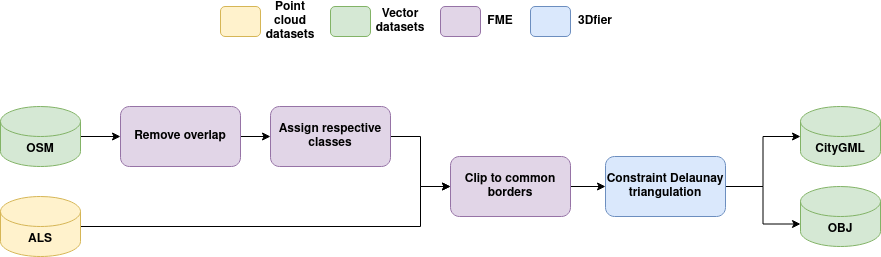

The diagram above was exported from draw.io. Its source (the exported page's mxGraphModel, read from the mxfile embedded in the PNG):
<mxGraphModel dx="2840" dy="1092" grid="1" gridSize="10" guides="1" tooltips="1" connect="1" arrows="1" fold="1" page="1" pageScale="1" pageWidth="850" pageHeight="1100" math="0" shadow="0">
  <root>
    <mxCell id="0" />
    <mxCell id="1" parent="0" />
    <mxCell id="vKOMGWLycJFCQIHPDuoO-14" style="edgeStyle=orthogonalEdgeStyle;rounded=0;orthogonalLoop=1;jettySize=auto;html=1;entryX=0;entryY=0.5;entryDx=0;entryDy=0;" edge="1" parent="1" source="vKOMGWLycJFCQIHPDuoO-4" target="vKOMGWLycJFCQIHPDuoO-13">
      <mxGeometry relative="1" as="geometry" />
    </mxCell>
    <mxCell id="vKOMGWLycJFCQIHPDuoO-4" value="OSM" style="shape=cylinder3;whiteSpace=wrap;html=1;boundedLbl=1;backgroundOutline=1;size=15;fillColor=#d5e8d4;strokeColor=#82b366;fontStyle=1" vertex="1" parent="1">
      <mxGeometry x="-180" y="340" width="80" height="60" as="geometry" />
    </mxCell>
    <mxCell id="vKOMGWLycJFCQIHPDuoO-8" style="edgeStyle=orthogonalEdgeStyle;rounded=0;orthogonalLoop=1;jettySize=auto;html=1;entryX=0;entryY=0.5;entryDx=0;entryDy=0;" edge="1" parent="1" source="vKOMGWLycJFCQIHPDuoO-5" target="vKOMGWLycJFCQIHPDuoO-6">
      <mxGeometry relative="1" as="geometry">
        <Array as="points">
          <mxPoint x="240" y="460" />
          <mxPoint x="240" y="420" />
        </Array>
      </mxGeometry>
    </mxCell>
    <mxCell id="vKOMGWLycJFCQIHPDuoO-5" value="ALS" style="shape=cylinder3;whiteSpace=wrap;html=1;boundedLbl=1;backgroundOutline=1;size=15;fillColor=#fff2cc;strokeColor=#d6b656;fontStyle=1" vertex="1" parent="1">
      <mxGeometry x="-180" y="430" width="80" height="60" as="geometry" />
    </mxCell>
    <mxCell id="vKOMGWLycJFCQIHPDuoO-20" style="edgeStyle=orthogonalEdgeStyle;rounded=0;orthogonalLoop=1;jettySize=auto;html=1;entryX=0;entryY=0.5;entryDx=0;entryDy=0;" edge="1" parent="1" source="vKOMGWLycJFCQIHPDuoO-6" target="vKOMGWLycJFCQIHPDuoO-19">
      <mxGeometry relative="1" as="geometry" />
    </mxCell>
    <mxCell id="vKOMGWLycJFCQIHPDuoO-6" value="Clip to common borders" style="rounded=1;whiteSpace=wrap;html=1;fontStyle=1;fillColor=#e1d5e7;strokeColor=#9673a6;" vertex="1" parent="1">
      <mxGeometry x="270" y="390" width="120" height="60" as="geometry" />
    </mxCell>
    <mxCell id="vKOMGWLycJFCQIHPDuoO-16" style="edgeStyle=orthogonalEdgeStyle;rounded=0;orthogonalLoop=1;jettySize=auto;html=1;" edge="1" parent="1" source="vKOMGWLycJFCQIHPDuoO-13" target="vKOMGWLycJFCQIHPDuoO-15">
      <mxGeometry relative="1" as="geometry" />
    </mxCell>
    <mxCell id="vKOMGWLycJFCQIHPDuoO-13" value="Remove overlap" style="rounded=1;whiteSpace=wrap;html=1;fontStyle=1;fillColor=#e1d5e7;strokeColor=#9673a6;" vertex="1" parent="1">
      <mxGeometry x="-60" y="340" width="120" height="60" as="geometry" />
    </mxCell>
    <mxCell id="vKOMGWLycJFCQIHPDuoO-17" style="edgeStyle=orthogonalEdgeStyle;rounded=0;orthogonalLoop=1;jettySize=auto;html=1;" edge="1" parent="1" source="vKOMGWLycJFCQIHPDuoO-15" target="vKOMGWLycJFCQIHPDuoO-6">
      <mxGeometry relative="1" as="geometry" />
    </mxCell>
    <mxCell id="vKOMGWLycJFCQIHPDuoO-15" value="Assign respective classes" style="rounded=1;whiteSpace=wrap;html=1;fontStyle=1;fillColor=#e1d5e7;strokeColor=#9673a6;" vertex="1" parent="1">
      <mxGeometry x="90" y="340" width="120" height="60" as="geometry" />
    </mxCell>
    <mxCell id="vKOMGWLycJFCQIHPDuoO-23" style="edgeStyle=orthogonalEdgeStyle;rounded=0;orthogonalLoop=1;jettySize=auto;html=1;entryX=0;entryY=0.5;entryDx=0;entryDy=0;entryPerimeter=0;" edge="1" parent="1" source="vKOMGWLycJFCQIHPDuoO-19" target="vKOMGWLycJFCQIHPDuoO-21">
      <mxGeometry relative="1" as="geometry" />
    </mxCell>
    <mxCell id="vKOMGWLycJFCQIHPDuoO-24" style="edgeStyle=orthogonalEdgeStyle;rounded=0;orthogonalLoop=1;jettySize=auto;html=1;entryX=0;entryY=0;entryDx=0;entryDy=37.5;entryPerimeter=0;" edge="1" parent="1" source="vKOMGWLycJFCQIHPDuoO-19" target="vKOMGWLycJFCQIHPDuoO-22">
      <mxGeometry relative="1" as="geometry" />
    </mxCell>
    <mxCell id="vKOMGWLycJFCQIHPDuoO-19" value="Constraint Delaunay triangulation" style="rounded=1;whiteSpace=wrap;html=1;fontStyle=1;fillColor=#dae8fc;strokeColor=#6c8ebf;" vertex="1" parent="1">
      <mxGeometry x="425" y="390" width="120" height="60" as="geometry" />
    </mxCell>
    <mxCell id="vKOMGWLycJFCQIHPDuoO-21" value="CityGML" style="shape=cylinder3;whiteSpace=wrap;html=1;boundedLbl=1;backgroundOutline=1;size=15;fillColor=#d5e8d4;strokeColor=#82b366;fontStyle=1" vertex="1" parent="1">
      <mxGeometry x="620" y="340" width="80" height="60" as="geometry" />
    </mxCell>
    <mxCell id="vKOMGWLycJFCQIHPDuoO-22" value="OBJ" style="shape=cylinder3;whiteSpace=wrap;html=1;boundedLbl=1;backgroundOutline=1;size=15;fillColor=#d5e8d4;strokeColor=#82b366;fontStyle=1" vertex="1" parent="1">
      <mxGeometry x="620" y="420" width="80" height="60" as="geometry" />
    </mxCell>
    <mxCell id="vKOMGWLycJFCQIHPDuoO-25" value="" style="rounded=1;whiteSpace=wrap;html=1;fillColor=#d5e8d4;strokeColor=#82b366;" vertex="1" parent="1">
      <mxGeometry x="150" y="240" width="40" height="30" as="geometry" />
    </mxCell>
    <mxCell id="vKOMGWLycJFCQIHPDuoO-26" value="Vector datasets" style="text;html=1;strokeColor=none;fillColor=none;align=center;verticalAlign=middle;whiteSpace=wrap;rounded=0;fontStyle=1" vertex="1" parent="1">
      <mxGeometry x="200" y="245" width="40" height="20" as="geometry" />
    </mxCell>
    <mxCell id="vKOMGWLycJFCQIHPDuoO-27" value="" style="rounded=1;whiteSpace=wrap;html=1;fillColor=#e1d5e7;strokeColor=#9673a6;" vertex="1" parent="1">
      <mxGeometry x="260" y="240" width="40" height="30" as="geometry" />
    </mxCell>
    <mxCell id="vKOMGWLycJFCQIHPDuoO-28" value="FME " style="text;html=1;strokeColor=none;fillColor=none;align=center;verticalAlign=middle;whiteSpace=wrap;rounded=0;fontStyle=1" vertex="1" parent="1">
      <mxGeometry x="300" y="245" width="40" height="20" as="geometry" />
    </mxCell>
    <mxCell id="vKOMGWLycJFCQIHPDuoO-31" value="" style="rounded=1;whiteSpace=wrap;html=1;fillColor=#fff2cc;strokeColor=#d6b656;" vertex="1" parent="1">
      <mxGeometry x="40" y="240" width="40" height="30" as="geometry" />
    </mxCell>
    <mxCell id="vKOMGWLycJFCQIHPDuoO-32" value="Point cloud datasets" style="text;html=1;strokeColor=none;fillColor=none;align=center;verticalAlign=middle;whiteSpace=wrap;rounded=0;fontStyle=1" vertex="1" parent="1">
      <mxGeometry x="90" y="245" width="40" height="20" as="geometry" />
    </mxCell>
    <mxCell id="vKOMGWLycJFCQIHPDuoO-35" value="" style="rounded=1;whiteSpace=wrap;html=1;fillColor=#dae8fc;strokeColor=#6c8ebf;" vertex="1" parent="1">
      <mxGeometry x="350" y="240" width="40" height="30" as="geometry" />
    </mxCell>
    <mxCell id="vKOMGWLycJFCQIHPDuoO-36" value="3Dfier" style="text;html=1;strokeColor=none;fillColor=none;align=center;verticalAlign=middle;whiteSpace=wrap;rounded=0;fontStyle=1" vertex="1" parent="1">
      <mxGeometry x="395" y="245" width="40" height="20" as="geometry" />
    </mxCell>
  </root>
</mxGraphModel>